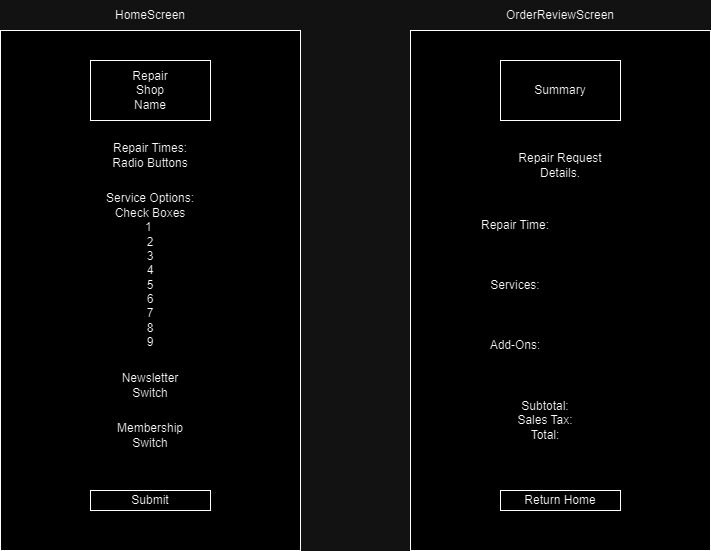

The diagram above was exported from draw.io. Its source (the exported page's mxGraphModel, read from the mxfile embedded in the PNG):
<mxGraphModel dx="1434" dy="686" grid="1" gridSize="10" guides="1" tooltips="1" connect="1" arrows="1" fold="1" page="1" pageScale="1" pageWidth="850" pageHeight="1100" math="0" shadow="0">
  <root>
    <mxCell id="0" />
    <mxCell id="1" parent="0" />
    <mxCell id="AZJzKr2VXk6Comgpj4BD-1" value="" style="rounded=0;whiteSpace=wrap;html=1;" vertex="1" parent="1">
      <mxGeometry x="70" y="110" width="300" height="520" as="geometry" />
    </mxCell>
    <mxCell id="AZJzKr2VXk6Comgpj4BD-2" value="" style="rounded=0;whiteSpace=wrap;html=1;" vertex="1" parent="1">
      <mxGeometry x="480" y="110" width="300" height="520" as="geometry" />
    </mxCell>
    <mxCell id="AZJzKr2VXk6Comgpj4BD-3" value="HomeScreen" style="text;html=1;align=center;verticalAlign=middle;whiteSpace=wrap;rounded=0;" vertex="1" parent="1">
      <mxGeometry x="190" y="80" width="60" height="30" as="geometry" />
    </mxCell>
    <mxCell id="AZJzKr2VXk6Comgpj4BD-4" value="OrderReviewScreen" style="text;html=1;align=center;verticalAlign=middle;whiteSpace=wrap;rounded=0;" vertex="1" parent="1">
      <mxGeometry x="600" y="80" width="60" height="30" as="geometry" />
    </mxCell>
    <mxCell id="AZJzKr2VXk6Comgpj4BD-5" value="" style="rounded=0;whiteSpace=wrap;html=1;" vertex="1" parent="1">
      <mxGeometry x="160" y="140" width="120" height="60" as="geometry" />
    </mxCell>
    <mxCell id="AZJzKr2VXk6Comgpj4BD-6" value="Repair Shop Name" style="text;html=1;align=center;verticalAlign=middle;whiteSpace=wrap;rounded=0;" vertex="1" parent="1">
      <mxGeometry x="190" y="155" width="60" height="30" as="geometry" />
    </mxCell>
    <mxCell id="AZJzKr2VXk6Comgpj4BD-7" value="Repair Times:&lt;div&gt;Radio Buttons&lt;/div&gt;" style="text;html=1;align=center;verticalAlign=middle;whiteSpace=wrap;rounded=0;" vertex="1" parent="1">
      <mxGeometry x="160" y="220" width="120" height="30" as="geometry" />
    </mxCell>
    <mxCell id="AZJzKr2VXk6Comgpj4BD-8" value="Service Options:&lt;div&gt;Check Boxes&lt;/div&gt;&lt;div&gt;1&amp;nbsp;&lt;/div&gt;&lt;div&gt;2&lt;/div&gt;&lt;div&gt;3&lt;/div&gt;&lt;div&gt;4&lt;/div&gt;&lt;div&gt;5&lt;/div&gt;&lt;div&gt;6&lt;/div&gt;&lt;div&gt;7&lt;/div&gt;&lt;div&gt;8&lt;/div&gt;&lt;div&gt;9&lt;/div&gt;" style="text;html=1;align=center;verticalAlign=middle;whiteSpace=wrap;rounded=0;" vertex="1" parent="1">
      <mxGeometry x="165" y="280" width="110" height="140" as="geometry" />
    </mxCell>
    <mxCell id="AZJzKr2VXk6Comgpj4BD-9" value="Newsletter Switch" style="text;html=1;align=center;verticalAlign=middle;whiteSpace=wrap;rounded=0;" vertex="1" parent="1">
      <mxGeometry x="175" y="450" width="90" height="30" as="geometry" />
    </mxCell>
    <mxCell id="AZJzKr2VXk6Comgpj4BD-10" value="Membership Switch" style="text;html=1;align=center;verticalAlign=middle;whiteSpace=wrap;rounded=0;" vertex="1" parent="1">
      <mxGeometry x="170" y="500" width="100" height="30" as="geometry" />
    </mxCell>
    <mxCell id="AZJzKr2VXk6Comgpj4BD-11" value="Submit" style="rounded=0;whiteSpace=wrap;html=1;" vertex="1" parent="1">
      <mxGeometry x="160" y="570" width="120" height="20" as="geometry" />
    </mxCell>
    <mxCell id="AZJzKr2VXk6Comgpj4BD-12" value="Summary" style="rounded=0;whiteSpace=wrap;html=1;" vertex="1" parent="1">
      <mxGeometry x="570" y="140" width="120" height="60" as="geometry" />
    </mxCell>
    <mxCell id="AZJzKr2VXk6Comgpj4BD-13" value="Repair Request Details." style="text;html=1;align=center;verticalAlign=middle;whiteSpace=wrap;rounded=0;" vertex="1" parent="1">
      <mxGeometry x="580" y="230" width="100" height="30" as="geometry" />
    </mxCell>
    <mxCell id="AZJzKr2VXk6Comgpj4BD-14" value="Repair Time:" style="text;html=1;align=center;verticalAlign=middle;whiteSpace=wrap;rounded=0;" vertex="1" parent="1">
      <mxGeometry x="530" y="290" width="110" height="30" as="geometry" />
    </mxCell>
    <mxCell id="AZJzKr2VXk6Comgpj4BD-15" value="Services:" style="text;html=1;align=center;verticalAlign=middle;whiteSpace=wrap;rounded=0;" vertex="1" parent="1">
      <mxGeometry x="555" y="350" width="60" height="30" as="geometry" />
    </mxCell>
    <mxCell id="AZJzKr2VXk6Comgpj4BD-16" value="Add-Ons:" style="text;html=1;align=center;verticalAlign=middle;whiteSpace=wrap;rounded=0;" vertex="1" parent="1">
      <mxGeometry x="555" y="410" width="60" height="30" as="geometry" />
    </mxCell>
    <mxCell id="AZJzKr2VXk6Comgpj4BD-17" value="Subtotal:&lt;div&gt;Sales Tax:&lt;/div&gt;&lt;div&gt;Total:&lt;/div&gt;" style="text;html=1;align=center;verticalAlign=middle;whiteSpace=wrap;rounded=0;" vertex="1" parent="1">
      <mxGeometry x="550" y="470" width="130" height="60" as="geometry" />
    </mxCell>
    <mxCell id="AZJzKr2VXk6Comgpj4BD-18" value="Return Home" style="rounded=0;whiteSpace=wrap;html=1;" vertex="1" parent="1">
      <mxGeometry x="570" y="570" width="120" height="20" as="geometry" />
    </mxCell>
  </root>
</mxGraphModel>